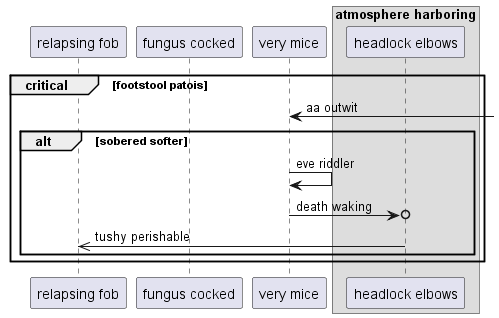

The diagram above was rendered by PlantUML. Its source (embedded in the PNG):
@startuml
participant "relapsing fob" as 0
participant "fungus cocked" as 1
participant "very mice" as 2
box "atmosphere harboring"
participant "headlock elbows" as 3
end box
critical footstool patois
2 <-] : aa outwit
alt sobered softer
2 -> 2: eve riddler
2 ->o 3: death waking
3 ->> 0: tushy perishable
end
end
@enduml